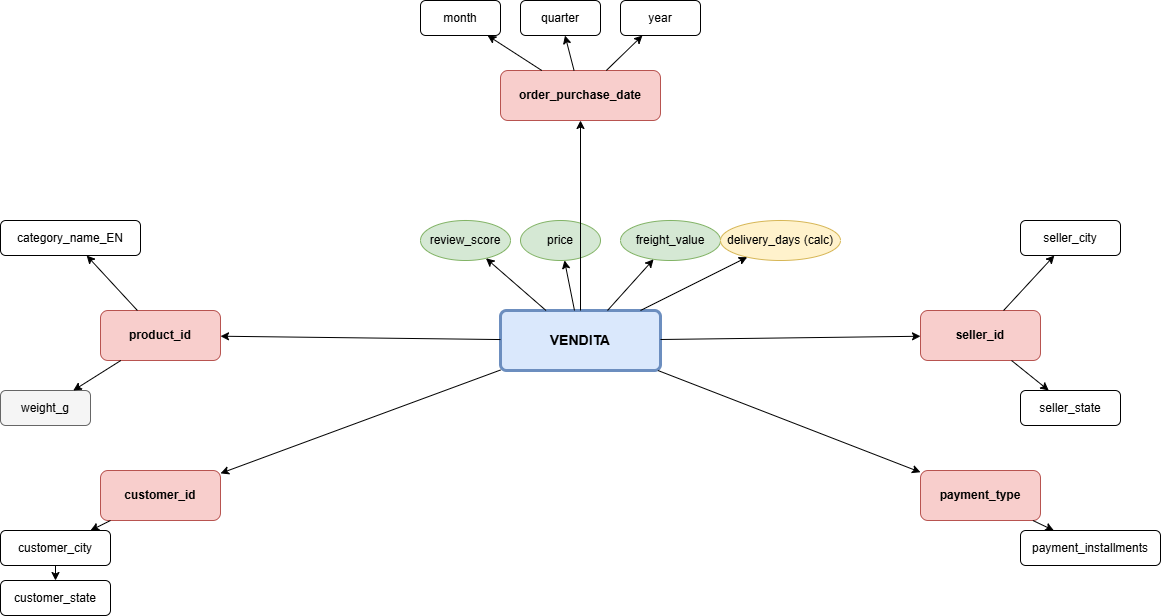

The diagram above was exported from draw.io. Its source (the exported page's mxGraphModel, read from the mxfile embedded in the PNG):
<mxGraphModel dx="1414" dy="743" grid="1" gridSize="10" guides="1" tooltips="1" connect="1" arrows="1" fold="1" page="1" pageScale="1" pageWidth="827" pageHeight="1169" math="0" shadow="0">
  <root>
    <mxCell id="0" />
    <mxCell id="1" parent="0" />
    <mxCell id="2" parent="1" style="rounded=1;whiteSpace=wrap;html=1;fillColor=#dae8fc;strokeColor=#6c8ebf;fontStyle=1;fontSize=14;arcSize=10;strokeWidth=3;" value="VENDITA" vertex="1">
      <mxGeometry height="60" width="160" x="560" y="340" as="geometry" />
    </mxCell>
    <mxCell id="3" parent="1" style="ellipse;whiteSpace=wrap;html=1;fillColor=#d5e8d4;strokeColor=#82b366;" value="price" vertex="1">
      <mxGeometry height="40" width="80" x="580" y="250" as="geometry" />
    </mxCell>
    <mxCell id="4" parent="1" style="ellipse;whiteSpace=wrap;html=1;fillColor=#d5e8d4;strokeColor=#82b366;" value="freight_value" vertex="1">
      <mxGeometry height="40" width="100" x="680" y="250" as="geometry" />
    </mxCell>
    <mxCell id="5" parent="1" style="ellipse;whiteSpace=wrap;html=1;fillColor=#d5e8d4;strokeColor=#82b366;" value="review_score" vertex="1">
      <mxGeometry height="40" width="90" x="480" y="250" as="geometry" />
    </mxCell>
    <mxCell id="6" parent="1" style="ellipse;whiteSpace=wrap;html=1;fillColor=#fff2cc;strokeColor=#d6b656;" value="delivery_days (calc)" vertex="1">
      <mxGeometry height="40" width="120" x="780" y="250" as="geometry" />
    </mxCell>
    <mxCell id="10" parent="1" style="rounded=1;whiteSpace=wrap;html=1;fillColor=#f8cecc;strokeColor=#b85450;fontStyle=1;" value="order_purchase_date" vertex="1">
      <mxGeometry height="50" width="160" x="560" y="100" as="geometry" />
    </mxCell>
    <mxCell id="11" parent="1" style="rounded=1;whiteSpace=wrap;html=1;" value="month" vertex="1">
      <mxGeometry height="35" width="80" x="480" y="30" as="geometry" />
    </mxCell>
    <mxCell id="12" parent="1" style="rounded=1;whiteSpace=wrap;html=1;" value="quarter" vertex="1">
      <mxGeometry height="35" width="80" x="580" y="30" as="geometry" />
    </mxCell>
    <mxCell id="13" parent="1" style="rounded=1;whiteSpace=wrap;html=1;" value="year" vertex="1">
      <mxGeometry height="35" width="80" x="680" y="30" as="geometry" />
    </mxCell>
    <mxCell id="20" parent="1" style="rounded=1;whiteSpace=wrap;html=1;fillColor=#f8cecc;strokeColor=#b85450;fontStyle=1;" value="product_id" vertex="1">
      <mxGeometry height="50" width="120" x="160" y="340" as="geometry" />
    </mxCell>
    <mxCell id="21" parent="1" style="rounded=1;whiteSpace=wrap;html=1;" value="category_name_EN" vertex="1">
      <mxGeometry height="35" width="140" x="60" y="250" as="geometry" />
    </mxCell>
    <mxCell id="22" parent="1" style="rounded=1;whiteSpace=wrap;html=1;fillColor=#f5f5f5;strokeColor=#666666;" value="weight_g" vertex="1">
      <mxGeometry height="35" width="90" x="60" y="420" as="geometry" />
    </mxCell>
    <mxCell id="30" parent="1" style="rounded=1;whiteSpace=wrap;html=1;fillColor=#f8cecc;strokeColor=#b85450;fontStyle=1;" value="customer_id" vertex="1">
      <mxGeometry height="50" width="120" x="160" y="500" as="geometry" />
    </mxCell>
    <mxCell id="31" parent="1" style="rounded=1;whiteSpace=wrap;html=1;" value="customer_city" vertex="1">
      <mxGeometry height="35" width="110" x="60" y="560" as="geometry" />
    </mxCell>
    <mxCell id="32" parent="1" style="rounded=1;whiteSpace=wrap;html=1;" value="customer_state" vertex="1">
      <mxGeometry height="35" width="110" x="60" y="610" as="geometry" />
    </mxCell>
    <mxCell id="40" parent="1" style="rounded=1;whiteSpace=wrap;html=1;fillColor=#f8cecc;strokeColor=#b85450;fontStyle=1;" value="seller_id" vertex="1">
      <mxGeometry height="50" width="120" x="980" y="340" as="geometry" />
    </mxCell>
    <mxCell id="41" parent="1" style="rounded=1;whiteSpace=wrap;html=1;" value="seller_city" vertex="1">
      <mxGeometry height="35" width="100" x="1080" y="250" as="geometry" />
    </mxCell>
    <mxCell id="42" parent="1" style="rounded=1;whiteSpace=wrap;html=1;" value="seller_state" vertex="1">
      <mxGeometry height="35" width="100" x="1080" y="420" as="geometry" />
    </mxCell>
    <mxCell id="50" parent="1" style="rounded=1;whiteSpace=wrap;html=1;fillColor=#f8cecc;strokeColor=#b85450;fontStyle=1;" value="payment_type" vertex="1">
      <mxGeometry height="50" width="120" x="980" y="500" as="geometry" />
    </mxCell>
    <mxCell id="51" parent="1" style="rounded=1;whiteSpace=wrap;html=1;" value="payment_installments" vertex="1">
      <mxGeometry height="35" width="140" x="1080" y="560" as="geometry" />
    </mxCell>
    <mxCell id="100" edge="1" parent="1" source="2" target="3">
      <mxGeometry relative="1" as="geometry" />
    </mxCell>
    <mxCell id="101" edge="1" parent="1" source="2" target="4">
      <mxGeometry relative="1" as="geometry" />
    </mxCell>
    <mxCell id="102" edge="1" parent="1" source="2" target="5">
      <mxGeometry relative="1" as="geometry" />
    </mxCell>
    <mxCell id="103" edge="1" parent="1" source="2" target="6">
      <mxGeometry relative="1" as="geometry" />
    </mxCell>
    <mxCell id="110" edge="1" parent="1" source="2" target="10">
      <mxGeometry relative="1" as="geometry" />
    </mxCell>
    <mxCell id="111" edge="1" parent="1" source="2" target="20">
      <mxGeometry relative="1" as="geometry" />
    </mxCell>
    <mxCell id="112" edge="1" parent="1" source="2" target="30">
      <mxGeometry relative="1" as="geometry" />
    </mxCell>
    <mxCell id="113" edge="1" parent="1" source="2" target="40">
      <mxGeometry relative="1" as="geometry" />
    </mxCell>
    <mxCell id="114" edge="1" parent="1" source="2" target="50">
      <mxGeometry relative="1" as="geometry" />
    </mxCell>
    <mxCell id="120" edge="1" parent="1" source="10" target="11">
      <mxGeometry relative="1" as="geometry" />
    </mxCell>
    <mxCell id="121" edge="1" parent="1" source="10" target="12">
      <mxGeometry relative="1" as="geometry" />
    </mxCell>
    <mxCell id="122" edge="1" parent="1" source="10" target="13">
      <mxGeometry relative="1" as="geometry" />
    </mxCell>
    <mxCell id="130" edge="1" parent="1" source="20" target="21">
      <mxGeometry relative="1" as="geometry" />
    </mxCell>
    <mxCell id="131" edge="1" parent="1" source="20" target="22">
      <mxGeometry relative="1" as="geometry" />
    </mxCell>
    <mxCell id="140" edge="1" parent="1" source="30" target="31">
      <mxGeometry relative="1" as="geometry" />
    </mxCell>
    <mxCell id="141" edge="1" parent="1" source="31" target="32">
      <mxGeometry relative="1" as="geometry" />
    </mxCell>
    <mxCell id="150" edge="1" parent="1" source="40" target="41">
      <mxGeometry relative="1" as="geometry" />
    </mxCell>
    <mxCell id="151" edge="1" parent="1" source="40" target="42">
      <mxGeometry relative="1" as="geometry" />
    </mxCell>
    <mxCell id="160" edge="1" parent="1" source="50" target="51">
      <mxGeometry relative="1" as="geometry" />
    </mxCell>
  </root>
</mxGraphModel>